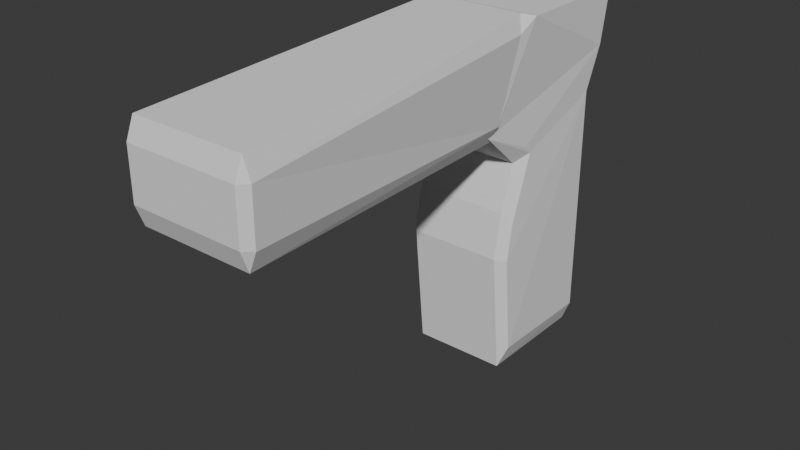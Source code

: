 # Source: gun.blend  (saved by Blender 4.0.36; exported with 4.5.12 LTS)
import bpy
from mathutils import Matrix  # noqa: F401  (used for matrix-valued properties, if any)

bpy.ops.wm.read_factory_settings(use_empty=True)
scene = bpy.context.scene
scene.name = 'Scene'

# ---- collections
col_collection = bpy.data.collections.new('Collection'); scene.collection.children.link(col_collection)

# ---- world
world_world = bpy.data.worlds.new('World'); scene.world = world_world
world_world.use_nodes = True; world_world.node_tree.nodes.clear()
_N = world_world.node_tree.nodes; _L = world_world.node_tree.links
n0 = _N.new('ShaderNodeOutputWorld'); n0.name = 'World Output'; n0.location = (300, 300)
n1 = _N.new('ShaderNodeBackground'); n1.name = 'Background'; n1.location = (10, 300)
n1.inputs[0].default_value = (0.05088, 0.05088, 0.05088, 1.0)
_L.new(n1.outputs[0], n0.inputs[0])
n0.is_active_output = True
world_world.color = (0.05088, 0.05088, 0.05088)
world_world.use_sun_shadow = False
world_world.sun_shadow_jitter_overblur = 0.0

# ---- meshes
me_cube_001 = bpy.data.meshes.new('Cube.001')
me_cube_001.from_pydata([(-1.035, 1.271, 1.52), (1.037, 1.271, 1.52), (0.0, -1.266, -1.0), (-0.06805, -1.396, -0.1296), (-0.1021, -0.9227, 0.5097), (-0.568, -1.396, -0.1296), (0.432, -1.396, -0.1296), (-0.08506, -1.228, 0.1901), (0.3979, -0.9227, 0.5097), (-0.6021, -0.9227, 0.5097), (-0.5851, -1.228, 0.1901), (0.4149, -1.228, 0.1901), (-1.035, 0.001851, 1.522), (0.0, 1.224, 1.512), (1.037, 0.001851, 1.522), (0.0, 0.0, 1.515), (-1.012, -1.639, 0.747), (-1.113, -1.582, 0.8631), (0.887, -1.582, 0.8631), (0.7464, -1.639, 0.747), (-1.035, -0.8997, 1.522), (-1.02, -1.219, 1.428), (-0.8793, -1.121, 1.547), (0.9799, -1.219, 1.428), (1.037, -0.8997, 1.522), (0.8793, -1.121, 1.547), (1.016, -6.976, 0.7768), (1.157, -6.976, 0.917), (1.02, -7.116, 0.924), (-1.024, -6.976, 0.7768), (-1.02, -7.116, 0.924), (-1.164, -6.976, 0.917), (1.02, -6.976, 1.419), (1.02, -7.116, 1.279), (1.16, -6.976, 1.279), (-1.02, -6.976, 1.419), (-1.16, -6.976, 1.279), (-1.02, -7.116, 1.279), (-0.1297, -1.406, 0.6971), (-0.1361, -1.639, 0.747), (0.0, -1.121, 1.547), (0.0, -0.8704, 1.515), (-0.8501, -1.266, -1.0), (-1.012, -1.137, -0.8507), (-0.8501, 0.8503, -1.0), (-1.0, 0.8503, -0.8503), (-0.8503, 1.0, -0.8503), (-1.008, 0.8505, 0.8304), (-1.035, 1.102, 1.145), (-0.8503, 1.0, 0.8503), (0.9883, -1.137, -0.8507), (0.85, -1.266, -1.0), (0.8501, 0.8503, -1.0), (0.8503, 1.0, -0.8503), (1.0, 0.8503, -0.8503), (1.037, 1.102, 1.145), (0.9915, 0.8505, 0.8304), (0.8503, 1.0, 0.8503), (-1.06, -1.241, -0.1555), (-0.9181, -1.396, -0.1296), (0.9396, -1.241, -0.1555), (0.782, -1.396, -0.1296), (-1.099, -0.6605, 0.5678), (-0.9521, -0.9227, 0.5097), (0.9027, -0.6604, 0.5682), (0.748, -0.9227, 0.5097), (0.9196, -1.105, 0.102), (0.765, -1.228, 0.1901), (-1.08, -1.105, 0.102), (-0.9351, -1.228, 0.1901), (-1.097, -0.804, 0.6241), (-1.072, -1.728, 0.8065), (0.9017, -0.8025, 0.6237), (0.8037, -1.734, 0.7902)], [], [(16, 39, 19, 26, 29), (55, 48, 0, 13, 1), (25, 40, 22, 35, 32), (2, 3, 5, 59, 42), (43, 58, 68, 62, 70, 47, 45), (18, 23, 34, 27), (14, 15, 41, 24), (21, 17, 31, 36), (39, 16, 71, 38), (48, 71, 20, 12, 0), (15, 12, 20, 41), (54, 56, 72, 64, 66, 60, 50), (5, 10, 69, 59), (46, 49, 57, 53), (73, 55, 1, 14, 24), (51, 61, 6, 3, 2), (11, 8, 4, 7), (4, 38, 71, 63, 9), (61, 67, 11, 6), (3, 7, 10, 5), (7, 4, 9, 10), (6, 11, 7, 3), (10, 9, 63, 69), (65, 73, 38, 4, 8), (30, 28, 33, 37), (1, 13, 15, 14), (13, 0, 12, 15), (17, 21, 20, 71), (19, 39, 38, 73), (20, 21, 22), (23, 24, 25), (26, 27, 28), (29, 30, 31), (32, 33, 34), (35, 36, 37), (16, 17, 71), (41, 20, 22, 40), (18, 19, 73), (23, 18, 73, 24), (28, 30, 29, 26), (32, 35, 37, 33), (33, 28, 27, 34), (30, 37, 36, 31), (25, 32, 34, 23), (26, 19, 18, 27), (21, 36, 35, 22), (31, 17, 16, 29), (24, 41, 40, 25), (67, 65, 8, 11), (44, 45, 46), (47, 48, 49), (52, 53, 54), (55, 56, 57), (44, 42, 43, 45), (49, 46, 45, 47), (52, 44, 46, 53), (48, 55, 57, 49), (56, 54, 53, 57), (51, 52, 54, 50), (61, 51, 50, 60), (42, 59, 58, 43), (67, 61, 60, 66), (69, 63, 62, 68), (65, 67, 66, 64), (59, 69, 68, 58), (70, 62, 63, 71), (71, 48, 47, 70), (72, 56, 55, 73), (64, 72, 73, 65), (44, 52, 51, 2, 42)])
_uv = me_cube_001.uv_layers.new(name='UVMap')
_uv.uv.foreach_set('vector', [0.625, 0.9849, 0.625, 0.8754, 0.625, 0.7651, 0.625, 0.7651, 0.625, 0.9849, 0.625, 0.5, 0.625, 0.25, 0.625, 0.25, 0.625, 0.375, 0.625, 0.5, 0.6401, 0.75, 0.75, 0.75, 0.8599, 0.75, 0.8599, 0.75, 0.6401, 0.75, 0.375, 0.875, 0.5, 0.875, 0.5, 0.9375, 0.5, 0.9813, 0.375, 0.9813, 0.3957, 0.01591, 0.4931, 0.01231, 0.5215, 0.01694, 0.5848, 0.0707, 0.5933, 0.05425, 0.6051, 0.2342, 0.394, 0.2336, 0.625, 0.75, 0.625, 0.75, 0.625, 0.75, 0.625, 0.75, 0.625, 0.625, 0.75, 0.625, 0.75, 0.7338, 0.625, 0.7338, 0.625, 0.0, 0.625, 0.0, 0.625, 0.0, 0.625, 0.0, 0.625, 0.8754, 0.625, 0.9849, 0.6272, 0.9878, 0.6132, 0.875, 0.625, 0.25, 0.625, -0.02355, 0.625, 0.01624, 0.625, 0.125, 0.625, 0.25, 0.75, 0.625, 0.875, 0.625, 0.875, 0.7338, 0.75, 0.7338, 0.394, 0.5164, 0.6051, 0.5158, 0.5932, 0.6956, 0.5848, 0.6793, 0.5215, 0.7331, 0.4931, 0.7377, 0.3957, 0.7341, 0.5, 0.9375, 0.5312, 0.9375, 0.5312, 0.9813, 0.5, 0.9813, 0.3937, 0.2687, 0.6063, 0.2687, 0.6063, 0.4813, 0.3937, 0.4813, 0.625, 0.7727, 0.625, 0.5, 0.625, 0.5, 0.625, 0.625, 0.625, 0.7338, 0.375, 0.7687, 0.5, 0.7687, 0.5, 0.8125, 0.5, 0.875, 0.375, 0.875, 0.5312, 0.8125, 0.5625, 0.8125, 0.5625, 0.875, 0.5312, 0.875, 0.5625, 0.875, 0.6132, 0.875, 0.6417, 0.9863, 0.5625, 0.9813, 0.5625, 0.9375, 0.5, 0.7687, 0.5312, 0.7687, 0.5312, 0.8125, 0.5, 0.8125, 0.5, 0.875, 0.5312, 0.875, 0.5312, 0.9375, 0.5, 0.9375, 0.5312, 0.875, 0.5625, 0.875, 0.5625, 0.9375, 0.5312, 0.9375, 0.5, 0.8125, 0.5312, 0.8125, 0.5312, 0.875, 0.5, 0.875, 0.5312, 0.9375, 0.5625, 0.9375, 0.5625, 0.9813, 0.5312, 0.9813, 0.5625, 0.7687, 0.6417, 0.76, 0.6132, 0.875, 0.5625, 0.875, 0.5625, 0.8125, 0.625, 0.9849, 0.625, 0.7651, 0.625, 0.7651, 0.625, 0.9849, 0.625, 0.5, 0.75, 0.472, 0.75, 0.625, 0.625, 0.625, 0.75, 0.472, 0.875, 0.472, 0.875, 0.625, 0.75, 0.625, 0.625, 0.0, 0.625, 0.0, 0.625, 0.01624, 0.625, -0.003744, 0.625, 0.7651, 0.625, 0.8754, 0.6132, 0.875, 0.6274, 0.7615, 0.625, 0.0, 0.625, 0.0, 0.625, 0.0, 0.625, 0.75, 0.625, 0.7338, 0.6401, 0.75, 0.625, 0.7651, 0.625, 0.75, 0.625, 0.7651, 0.625, 0.9849, 0.625, 0.9849, 0.625, 1.0, 0.625, 0.75, 0.625, 0.75, 0.625, 0.75, 0.625, 0.0, 0.625, 0.0, 0.625, 0.0, 0.625, 0.9849, 0.625, 0.9973, 0.625, 0.9879, 0.75, 0.7338, 0.875, 0.7338, 0.8599, 0.75, 0.75, 0.75, 0.625, 0.75, 0.625, 0.7651, 0.625, 0.7665, 0.625, 0.75, 0.625, 0.75, 0.625, 0.7527, 0.625, 0.7338, 0.625, 0.7651, 0.625, 0.9849, 0.625, 0.9849, 0.625, 0.7651, 0.625, 0.7651, 0.625, 0.9849, 0.625, 0.9849, 0.625, 0.7651, 0.625, 0.7651, 0.625, 0.7651, 0.625, 0.75, 0.625, 0.75, 0.625, 0.0, 0.625, 0.0, 0.625, 0.0, 0.625, 0.0, 0.6401, 0.75, 0.6401, 0.75, 0.625, 0.75, 0.625, 0.75, 0.625, 0.7651, 0.625, 0.7651, 0.625, 0.75, 0.625, 0.75, 0.625, 0.0, 0.625, 0.0, 0.625, 0.0, 0.625, 0.0, 0.625, 1.0, 0.625, 1.0, 0.625, 0.9849, 0.625, 0.9849, 0.625, 0.7338, 0.75, 0.7338, 0.75, 0.75, 0.6401, 0.75, 0.5312, 0.7687, 0.5625, 0.7687, 0.5625, 0.8125, 0.5312, 0.8125, 0.375, 0.2335, 0.394, 0.2336, 0.3937, 0.25, 0.6051, 0.2342, 0.625, 0.25, 0.6063, 0.25, 0.375, 0.4813, 0.3937, 0.4813, 0.3937, 0.5, 0.625, 0.5, 0.6038, 0.4989, 0.6063, 0.4813, 0.375, 0.2335, 0.375, 0.0, 0.3957, 0.01591, 0.394, 0.2336, 0.6063, 0.2687, 0.3937, 0.2687, 0.394, 0.2336, 0.6051, 0.2342, 0.375, 0.4813, 0.375, 0.2687, 0.3937, 0.2687, 0.3937, 0.4813, 0.625, 0.25, 0.625, 0.5, 0.6063, 0.4813, 0.6063, 0.2687, 0.6051, 0.5158, 0.394, 0.5164, 0.3937, 0.4813, 0.6063, 0.4813, 0.3563, 0.75, 0.3563, 0.5165, 0.394, 0.5164, 0.3957, 0.7341, 0.5, 0.7687, 0.375, 0.7687, 0.3957, 0.7341, 0.4931, 0.7377, 0.375, 0.0, 0.4984, 0.0, 0.4931, 0.01231, 0.3957, 0.01591, 0.5312, 0.7687, 0.5, 0.7687, 0.4931, 0.7377, 0.5215, 0.7331, 0.5312, 0.0, 0.5621, 0.0, 0.5848, 0.0707, 0.5215, 0.01694, 0.5625, 0.7687, 0.5312, 0.7687, 0.5215, 0.7331, 0.5848, 0.6793, 0.5, 0.0, 0.5306, 0.0, 0.5215, 0.01694, 0.4931, 0.01231, 0.5933, 0.05425, 0.5848, 0.0707, 0.5625, 0.0, 0.6138, 0.0002501, 0.6138, 0.0002501, 0.625, 0.25, 0.6051, 0.2342, 0.5933, 0.05425, 0.5932, 0.6956, 0.6051, 0.5158, 0.625, 0.5, 0.6136, 0.75, 0.5848, 0.6793, 0.5932, 0.6956, 0.6417, 0.76, 0.5625, 0.7687, 0.1437, 0.5165, 0.3563, 0.5165, 0.3563, 0.75, 0.25, 0.75, 0.1437, 0.75])
me_cube_001.update()

# ---- objects
ob_cube = bpy.data.objects.new('Cube', me_cube_001)

# ---- transforms, parenting, visibility, modifiers, constraints
ob_cube.location = (0.0, 0.0, 1.076)
ob_cube.scale = (0.3934, 0.4022, 1.0)

# ---- collection membership
col_collection.objects.link(ob_cube)

# ---- scene / render settings (as saved in the file)
scene.frame_start = 1; scene.frame_end = 250; scene.frame_set(1)
scene.render.engine = 'BLENDER_EEVEE_NEXT'
scene.cycles.sampling_pattern = 'TABULATED_SOBOL'
bpy.context.view_layer.update()

# ---- added for rendering (the .blend has no active camera and no usable light): camera, sun
cam_auto = bpy.data.cameras.new('AutoCamera')
cam_auto.lens = 50.0
cam_auto.sensor_width = 36.0
cam_auto.clip_end = 1000.0
ob_auto_camera = bpy.data.objects.new('AutoCamera', cam_auto)
scene.collection.objects.link(ob_auto_camera)
ob_auto_camera.location = (4.00024, -5.97644, 4.55023)
ob_auto_camera.rotation_euler = (1.09748, -7.21219e-08, 0.694738)
scene.camera = ob_auto_camera
light_auto_sun = bpy.data.lights.new('AutoSun', 'SUN')
light_auto_sun.energy = 3.0
light_auto_sun.angle = 0.0523599
ob_auto_sun = bpy.data.objects.new('AutoSun', light_auto_sun)
scene.collection.objects.link(ob_auto_sun)
ob_auto_sun.rotation_euler = (0.872665, 0.174533, 0.523599)
bpy.context.view_layer.update()
